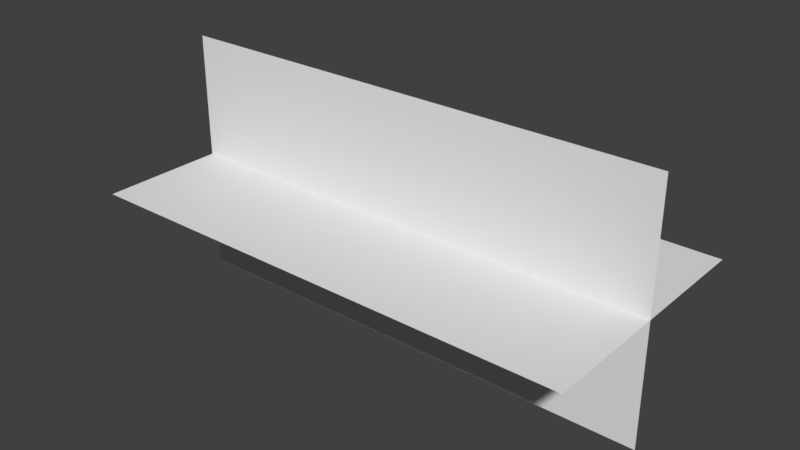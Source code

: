 # Source: rpgrocket.blend  (saved by Blender 2.79.0; exported with 4.5.12 LTS)
import bpy
from mathutils import Matrix  # noqa: F401  (used for matrix-valued properties, if any)

bpy.ops.wm.read_factory_settings(use_empty=True)
scene = bpy.context.scene
scene.name = 'Scene'

# ---- collections
col_collection_1 = bpy.data.collections.new('Collection 1'); scene.collection.children.link(col_collection_1)

# ---- world
world_world = bpy.data.worlds.new('World'); scene.world = world_world
world_world.color = (0.05088, 0.05088, 0.05088)
world_world.use_sun_shadow = False
world_world.sun_shadow_jitter_overblur = 0.0
world_world.cycles.sampling_method = 'MANUAL'

# ---- meshes
me_plane = bpy.data.meshes.new('Plane')
me_plane.from_pydata([(-1.0, -0.5, 0.0), (1.0, -0.5, 0.0), (-1.0, 0.5, 0.0), (1.0, 0.5, 0.0), (-1.0, 0.0, -0.5), (1.0, 0.0, -0.5), (-1.0, 0.0, 0.5), (1.0, 0.0, 0.5)], [], [(0, 1, 3, 2), (4, 5, 7, 6)])
_uv = me_plane.uv_layers.new(name='UVMap')
_uv.uv.foreach_set('vector', [0.07866, 0.5548, 0.8976, 0.5548, 0.8976, 0.9643, 0.07866, 0.9643, 0.09038, 0.0904, 0.9093, 0.0904, 0.9093, 0.4999, 0.09038, 0.4999])
me_plane.use_remesh_preserve_volume = False
me_plane.use_remesh_preserve_attributes = False
me_plane.use_mirror_vertex_groups = False
me_plane.update()

# ---- objects
ob_plane = bpy.data.objects.new('Plane', me_plane)

# ---- transforms, parenting, visibility, modifiers, constraints
ob_plane.location = (0.0, 0.0, 0.0)
ob_plane.lineart.crease_threshold = 0.0

# ---- collection membership
col_collection_1.objects.link(ob_plane)

# ---- scene / render settings (as saved in the file)
scene.frame_start = 1; scene.frame_end = 250; scene.frame_set(1)
scene.render.engine = 'BLENDER_EEVEE_NEXT'
scene.render.resolution_percentage = 50
scene.render.dither_intensity = 0.0
scene.cycles.use_denoising = False
scene.cycles.samples = 128
scene.cycles.sampling_pattern = 'TABULATED_SOBOL'
scene.cycles.use_adaptive_sampling = False
scene.cycles.use_light_tree = False
scene.cycles.blur_glossy = 0.0
scene.cycles.sample_clamp_indirect = 0.0
scene.view_settings.view_transform = 'Standard'
bpy.context.view_layer.update()

# ---- added for rendering (the .blend has no active camera and no usable light): camera, sun
cam_auto = bpy.data.cameras.new('AutoCamera')
cam_auto.lens = 50.0
cam_auto.sensor_width = 36.0
cam_auto.clip_end = 1000.0
ob_auto_camera = bpy.data.objects.new('AutoCamera', cam_auto)
scene.collection.objects.link(ob_auto_camera)
ob_auto_camera.location = (2.26633, -2.71959, 1.81306)
ob_auto_camera.rotation_euler = (1.09748, -7.21219e-08, 0.694738)
scene.camera = ob_auto_camera
light_auto_sun = bpy.data.lights.new('AutoSun', 'SUN')
light_auto_sun.energy = 3.0
light_auto_sun.angle = 0.0523599
ob_auto_sun = bpy.data.objects.new('AutoSun', light_auto_sun)
scene.collection.objects.link(ob_auto_sun)
ob_auto_sun.rotation_euler = (0.872665, 0.174533, 0.523599)
bpy.context.view_layer.update()

